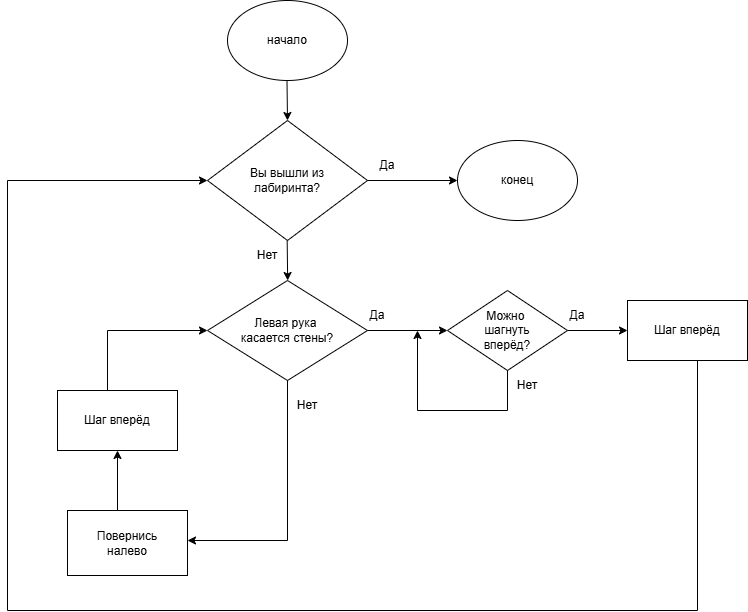

The diagram above was exported from draw.io. Its source (the exported page's mxGraphModel, read from the mxfile embedded in the PNG):
<mxGraphModel dx="1030" dy="640" grid="1" gridSize="10" guides="1" tooltips="1" connect="1" arrows="1" fold="1" page="1" pageScale="1" pageWidth="827" pageHeight="1169" math="0" shadow="0">
  <root>
    <mxCell id="0" />
    <mxCell id="1" parent="0" />
    <mxCell id="PDYYHAYI8DfR6H74-8K7-1" parent="1" style="ellipse;whiteSpace=wrap;html=1;" value="начало" vertex="1">
      <mxGeometry height="80" width="120" x="240" y="10" as="geometry" />
    </mxCell>
    <mxCell id="PDYYHAYI8DfR6H74-8K7-2" edge="1" parent="1" style="endArrow=classic;html=1;rounded=0;exitX=0.5;exitY=1;exitDx=0;exitDy=0;" value="">
      <mxGeometry height="50" relative="1" width="50" as="geometry">
        <mxPoint x="299.5" y="90" as="sourcePoint" />
        <mxPoint x="300" y="130" as="targetPoint" />
      </mxGeometry>
    </mxCell>
    <mxCell id="PDYYHAYI8DfR6H74-8K7-3" parent="1" style="rhombus;whiteSpace=wrap;html=1;" value="Вы вышли из&lt;div&gt;лабиринта?&lt;/div&gt;" vertex="1">
      <mxGeometry height="120" width="160" x="220" y="130" as="geometry" />
    </mxCell>
    <mxCell id="PDYYHAYI8DfR6H74-8K7-5" edge="1" parent="1" style="endArrow=classic;html=1;rounded=0;" value="">
      <mxGeometry height="50" relative="1" width="50" as="geometry">
        <mxPoint x="380" y="190" as="sourcePoint" />
        <mxPoint x="470" y="190" as="targetPoint" />
      </mxGeometry>
    </mxCell>
    <mxCell id="PDYYHAYI8DfR6H74-8K7-6" parent="1" style="ellipse;whiteSpace=wrap;html=1;" value="конец" vertex="1">
      <mxGeometry height="80" width="120" x="470" y="150" as="geometry" />
    </mxCell>
    <mxCell id="PDYYHAYI8DfR6H74-8K7-7" edge="1" parent="1" style="endArrow=classic;html=1;rounded=0;exitX=0.5;exitY=1;exitDx=0;exitDy=0;" value="">
      <mxGeometry height="50" relative="1" width="50" as="geometry">
        <mxPoint x="299.67" y="250" as="sourcePoint" />
        <mxPoint x="300.17" y="290" as="targetPoint" />
      </mxGeometry>
    </mxCell>
    <mxCell id="PDYYHAYI8DfR6H74-8K7-8" parent="1" style="text;html=1;whiteSpace=wrap;strokeColor=none;fillColor=none;align=center;verticalAlign=middle;rounded=0;" value="Да" vertex="1">
      <mxGeometry height="30" width="60" x="370" y="160" as="geometry" />
    </mxCell>
    <mxCell id="PDYYHAYI8DfR6H74-8K7-9" parent="1" style="text;html=1;whiteSpace=wrap;strokeColor=none;fillColor=none;align=center;verticalAlign=middle;rounded=0;" value="Нет" vertex="1">
      <mxGeometry height="30" width="60" x="250" y="250" as="geometry" />
    </mxCell>
    <mxCell id="PDYYHAYI8DfR6H74-8K7-10" parent="1" style="rhombus;whiteSpace=wrap;html=1;" value="Левая рука&amp;nbsp;&lt;div&gt;касается стены?&lt;/div&gt;" vertex="1">
      <mxGeometry height="100" width="160" x="220" y="290" as="geometry" />
    </mxCell>
    <mxCell id="PDYYHAYI8DfR6H74-8K7-11" edge="1" parent="1" style="endArrow=classic;html=1;rounded=0;" value="">
      <mxGeometry height="50" relative="1" width="50" as="geometry">
        <Array as="points">
          <mxPoint x="300" y="550" />
        </Array>
        <mxPoint x="300" y="390" as="sourcePoint" />
        <mxPoint x="200" y="550" as="targetPoint" />
      </mxGeometry>
    </mxCell>
    <mxCell id="PDYYHAYI8DfR6H74-8K7-12" parent="1" style="text;html=1;whiteSpace=wrap;strokeColor=none;fillColor=none;align=center;verticalAlign=middle;rounded=0;" value="Нет" vertex="1">
      <mxGeometry height="30" width="60" x="290" y="400" as="geometry" />
    </mxCell>
    <mxCell id="PDYYHAYI8DfR6H74-8K7-14" parent="1" style="rounded=0;whiteSpace=wrap;html=1;" value="Повернись&lt;div&gt;налево&lt;/div&gt;" vertex="1">
      <mxGeometry height="65" width="120" x="80" y="520" as="geometry" />
    </mxCell>
    <mxCell id="PDYYHAYI8DfR6H74-8K7-15" edge="1" parent="1" style="endArrow=classic;html=1;rounded=0;" value="">
      <mxGeometry height="50" relative="1" width="50" as="geometry">
        <mxPoint x="130" y="520" as="sourcePoint" />
        <mxPoint x="130" y="460" as="targetPoint" />
      </mxGeometry>
    </mxCell>
    <mxCell id="PDYYHAYI8DfR6H74-8K7-16" parent="1" style="rounded=0;whiteSpace=wrap;html=1;" value="Шаг вперёд" vertex="1">
      <mxGeometry height="60" width="120" x="70" y="400" as="geometry" />
    </mxCell>
    <mxCell id="PDYYHAYI8DfR6H74-8K7-17" edge="1" parent="1" style="endArrow=classic;html=1;rounded=0;entryX=0;entryY=0.5;entryDx=0;entryDy=0;" target="PDYYHAYI8DfR6H74-8K7-10" value="">
      <mxGeometry height="50" relative="1" width="50" as="geometry">
        <Array as="points">
          <mxPoint x="120" y="340" />
        </Array>
        <mxPoint x="120" y="400" as="sourcePoint" />
        <mxPoint x="170" y="350" as="targetPoint" />
      </mxGeometry>
    </mxCell>
    <mxCell id="PDYYHAYI8DfR6H74-8K7-18" edge="1" parent="1" style="endArrow=classic;html=1;rounded=0;" value="">
      <mxGeometry height="50" relative="1" width="50" as="geometry">
        <mxPoint x="380" y="340" as="sourcePoint" />
        <mxPoint x="460" y="340" as="targetPoint" />
      </mxGeometry>
    </mxCell>
    <mxCell id="PDYYHAYI8DfR6H74-8K7-19" parent="1" style="text;html=1;whiteSpace=wrap;strokeColor=none;fillColor=none;align=center;verticalAlign=middle;rounded=0;" value="Да" vertex="1">
      <mxGeometry height="30" width="60" x="360" y="310" as="geometry" />
    </mxCell>
    <mxCell id="PDYYHAYI8DfR6H74-8K7-20" parent="1" style="rhombus;whiteSpace=wrap;html=1;" value="Можно&amp;nbsp;&lt;div&gt;шагнуть&lt;/div&gt;&lt;div&gt;вперёд?&lt;/div&gt;" vertex="1">
      <mxGeometry height="80" width="120" x="460" y="300" as="geometry" />
    </mxCell>
    <mxCell id="PDYYHAYI8DfR6H74-8K7-22" edge="1" parent="1" style="endArrow=none;html=1;rounded=0;" value="">
      <mxGeometry height="50" relative="1" width="50" as="geometry">
        <Array as="points">
          <mxPoint x="520" y="420" />
        </Array>
        <mxPoint x="430" y="420" as="sourcePoint" />
        <mxPoint x="520" y="380" as="targetPoint" />
      </mxGeometry>
    </mxCell>
    <mxCell id="PDYYHAYI8DfR6H74-8K7-23" edge="1" parent="1" style="endArrow=classic;html=1;rounded=0;" value="">
      <mxGeometry height="50" relative="1" width="50" as="geometry">
        <mxPoint x="430" y="420" as="sourcePoint" />
        <mxPoint x="430" y="340" as="targetPoint" />
      </mxGeometry>
    </mxCell>
    <mxCell id="PDYYHAYI8DfR6H74-8K7-24" parent="1" style="text;html=1;whiteSpace=wrap;strokeColor=none;fillColor=none;align=center;verticalAlign=middle;rounded=0;" value="Нет" vertex="1">
      <mxGeometry height="30" width="60" x="510" y="380" as="geometry" />
    </mxCell>
    <mxCell id="PDYYHAYI8DfR6H74-8K7-25" edge="1" parent="1" style="endArrow=classic;html=1;rounded=0;" value="">
      <mxGeometry height="50" relative="1" width="50" as="geometry">
        <mxPoint x="580" y="340" as="sourcePoint" />
        <mxPoint x="640" y="340" as="targetPoint" />
      </mxGeometry>
    </mxCell>
    <mxCell id="PDYYHAYI8DfR6H74-8K7-26" parent="1" style="rounded=0;whiteSpace=wrap;html=1;" value="Шаг вперёд" vertex="1">
      <mxGeometry height="60" width="120" x="640" y="310" as="geometry" />
    </mxCell>
    <mxCell id="PDYYHAYI8DfR6H74-8K7-27" parent="1" style="text;html=1;whiteSpace=wrap;strokeColor=none;fillColor=none;align=center;verticalAlign=middle;rounded=0;" value="Да" vertex="1">
      <mxGeometry height="30" width="60" x="560" y="310" as="geometry" />
    </mxCell>
    <mxCell id="PDYYHAYI8DfR6H74-8K7-28" edge="1" parent="1" style="endArrow=none;html=1;rounded=0;" value="">
      <mxGeometry height="50" relative="1" width="50" as="geometry">
        <Array as="points">
          <mxPoint x="710" y="620" />
        </Array>
        <mxPoint x="20" y="620" as="sourcePoint" />
        <mxPoint x="710" y="370" as="targetPoint" />
      </mxGeometry>
    </mxCell>
    <mxCell id="PDYYHAYI8DfR6H74-8K7-29" edge="1" parent="1" style="endArrow=none;html=1;rounded=0;" value="">
      <mxGeometry height="50" relative="1" width="50" as="geometry">
        <mxPoint x="20" y="620" as="sourcePoint" />
        <mxPoint x="20" y="190" as="targetPoint" />
      </mxGeometry>
    </mxCell>
    <mxCell id="PDYYHAYI8DfR6H74-8K7-30" edge="1" parent="1" style="endArrow=classic;html=1;rounded=0;entryX=0;entryY=0.5;entryDx=0;entryDy=0;" target="PDYYHAYI8DfR6H74-8K7-3" value="">
      <mxGeometry height="50" relative="1" width="50" as="geometry">
        <mxPoint x="20" y="190" as="sourcePoint" />
        <mxPoint x="70" y="140" as="targetPoint" />
      </mxGeometry>
    </mxCell>
  </root>
</mxGraphModel>